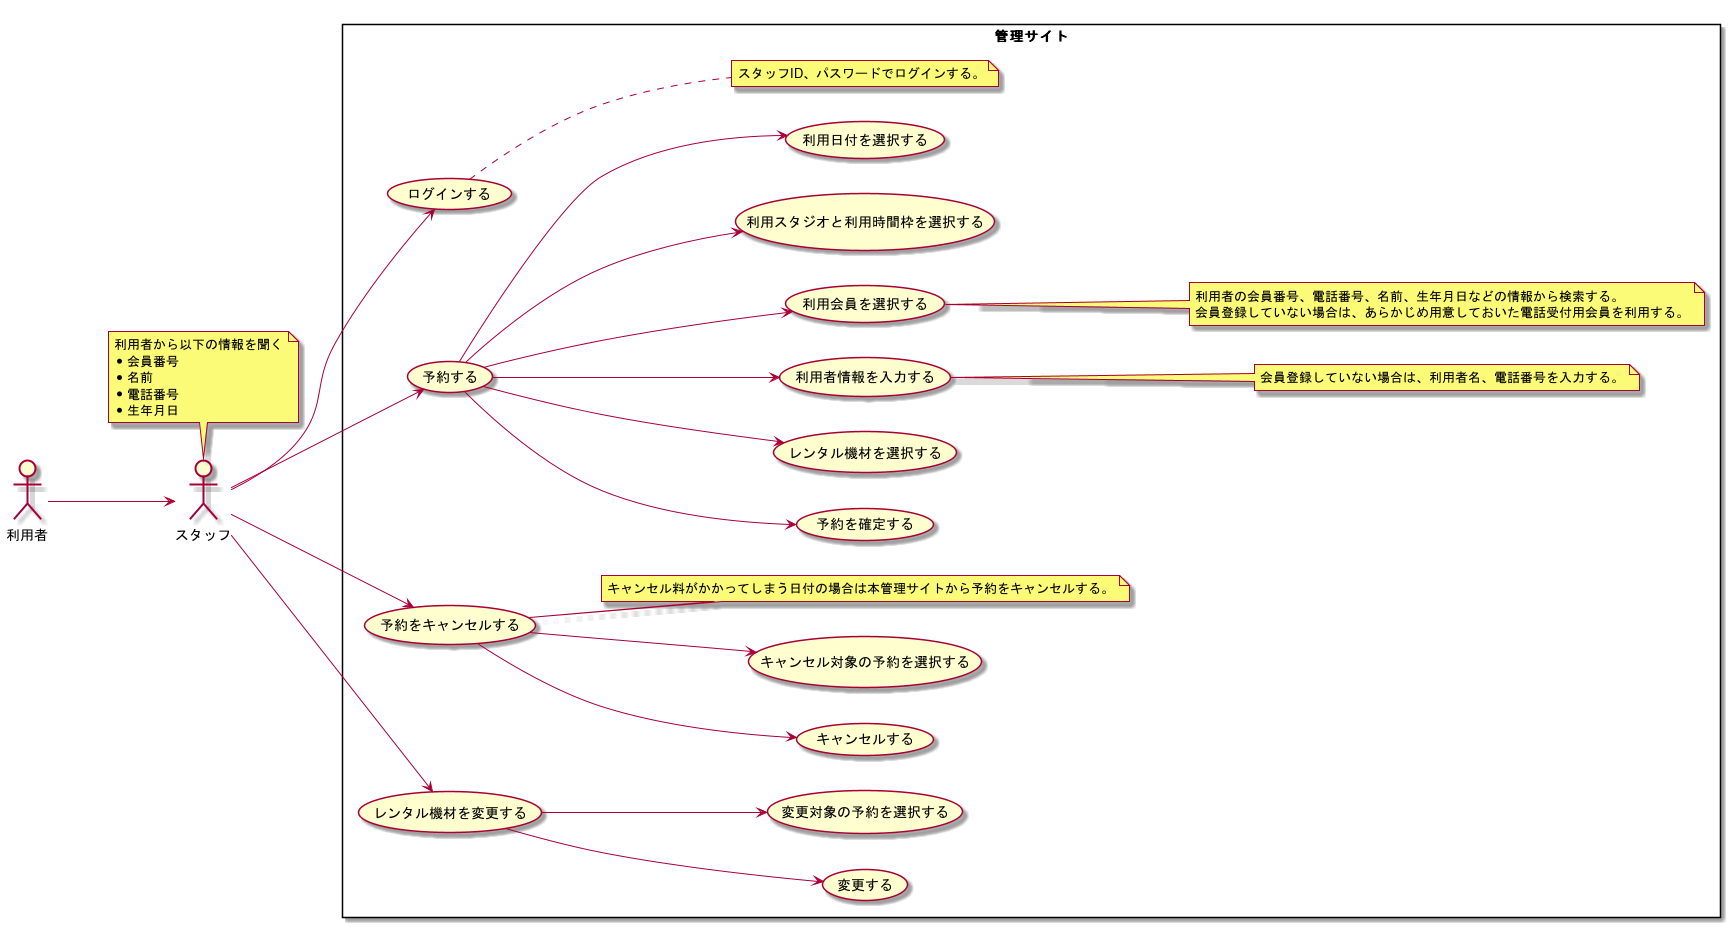

The diagram above was rendered by PlantUML. Its source (embedded in the PNG):
@startuml Usecase

left to right direction

actor 利用者
actor スタッフ

利用者 --> スタッフ

note top of スタッフ
利用者から以下の情報を聞く
* 会員番号
* 名前
* 電話番号
* 生年月日
end note

rectangle 管理サイト {
    スタッフ --> (ログインする)
    スタッフ --> (予約する)
    (予約する) --> (予約を確定する)
    (予約する) --> (レンタル機材を選択する)
    (予約する) --> (利用者情報を入力する)
    (予約する) --> (利用会員を選択する)
    (予約する) --> (利用スタジオと利用時間枠を選択する)
    (予約する) --> (利用日付を選択する)

    note right of (ログインする)
    スタッフID、パスワードでログインする。
    end note

    note right of (利用会員を選択する)
    利用者の会員番号、電話番号、名前、生年月日などの情報から検索する。
    会員登録していない場合は、あらかじめ用意しておいた電話受付用会員を利用する。
    end note

    note right of (利用者情報を入力する)
    会員登録していない場合は、利用者名、電話番号を入力する。
    end note

    スタッフ --> (予約をキャンセルする)
    (予約をキャンセルする) --> (キャンセルする)
    (予約をキャンセルする) --> (キャンセル対象の予約を選択する)

    note right of (予約をキャンセルする)
    キャンセル料がかかってしまう日付の場合は本管理サイトから予約をキャンセルする。
    end note

    スタッフ --> (レンタル機材を変更する)
    (レンタル機材を変更する) --> (変更する)
    (レンタル機材を変更する) --> (変更対象の予約を選択する)
}

@enduml